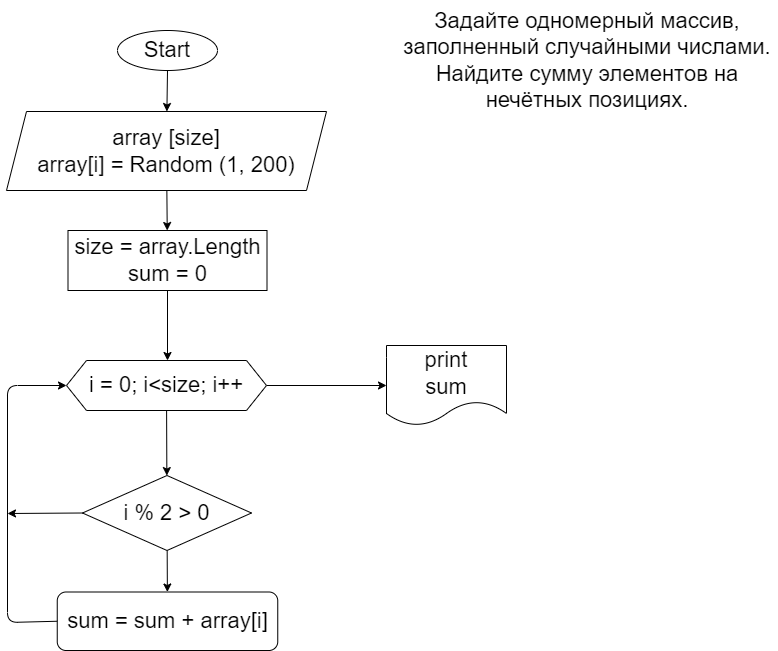

The diagram above was exported from draw.io. Its source (the exported page's mxGraphModel, read from the mxfile embedded in the PNG):
<mxGraphModel dx="974" dy="454" grid="1" gridSize="10" guides="1" tooltips="1" connect="1" arrows="1" fold="1" page="1" pageScale="1" pageWidth="827" pageHeight="1169" math="0" shadow="0">
  <root>
    <mxCell id="0" />
    <mxCell id="1" parent="0" />
    <mxCell id="2" value="&lt;font style=&quot;font-size: 22px&quot;&gt;Задайте одномерный массив, заполненный случайными числами. Найдите сумму элементов на нечётных позициях.&lt;/font&gt;" style="text;html=1;strokeColor=none;fillColor=none;align=center;verticalAlign=middle;whiteSpace=wrap;rounded=0;" parent="1" vertex="1">
      <mxGeometry x="440" y="10" width="380" height="120" as="geometry" />
    </mxCell>
    <mxCell id="5" value="" style="edgeStyle=none;html=1;fontSize=22;" parent="1" source="3" target="4" edge="1">
      <mxGeometry relative="1" as="geometry" />
    </mxCell>
    <mxCell id="3" value="Start" style="ellipse;whiteSpace=wrap;html=1;fontSize=22;" parent="1" vertex="1">
      <mxGeometry x="160" y="40" width="100" height="40" as="geometry" />
    </mxCell>
    <mxCell id="7" value="" style="edgeStyle=none;html=1;fontSize=22;" parent="1" source="4" target="6" edge="1">
      <mxGeometry relative="1" as="geometry" />
    </mxCell>
    <mxCell id="4" value="array [size]&lt;br&gt;array[i] = Random (1, 200)" style="shape=parallelogram;perimeter=parallelogramPerimeter;whiteSpace=wrap;html=1;fixedSize=1;fontSize=22;" parent="1" vertex="1">
      <mxGeometry x="49" y="121" width="320" height="79" as="geometry" />
    </mxCell>
    <mxCell id="9" value="" style="edgeStyle=none;html=1;fontSize=22;" parent="1" source="6" edge="1">
      <mxGeometry relative="1" as="geometry">
        <mxPoint x="210" y="370" as="targetPoint" />
      </mxGeometry>
    </mxCell>
    <mxCell id="6" value="size = array.Length&lt;br&gt;sum = 0" style="whiteSpace=wrap;html=1;fontSize=22;" parent="1" vertex="1">
      <mxGeometry x="110.5" y="240" width="199" height="60" as="geometry" />
    </mxCell>
    <mxCell id="12" value="" style="edgeStyle=none;html=1;fontSize=22;" parent="1" source="10" target="11" edge="1">
      <mxGeometry relative="1" as="geometry" />
    </mxCell>
    <mxCell id="18" value="" style="edgeStyle=none;html=1;fontSize=22;" parent="1" source="10" target="17" edge="1">
      <mxGeometry relative="1" as="geometry" />
    </mxCell>
    <mxCell id="10" value="i = 0; i&amp;lt;size; i++" style="shape=hexagon;perimeter=hexagonPerimeter2;whiteSpace=wrap;html=1;fixedSize=1;fontSize=22;" parent="1" vertex="1">
      <mxGeometry x="109" y="370" width="200" height="50" as="geometry" />
    </mxCell>
    <mxCell id="14" value="" style="edgeStyle=none;html=1;fontSize=22;" parent="1" source="11" target="13" edge="1">
      <mxGeometry relative="1" as="geometry" />
    </mxCell>
    <mxCell id="11" value="i % 2 &amp;gt; 0" style="rhombus;whiteSpace=wrap;html=1;fontSize=22;" parent="1" vertex="1">
      <mxGeometry x="125" y="485" width="169" height="75" as="geometry" />
    </mxCell>
    <mxCell id="13" value="sum = sum + array[i]" style="rounded=1;whiteSpace=wrap;html=1;fontSize=22;" parent="1" vertex="1">
      <mxGeometry x="99.75" y="601.5" width="220.5" height="58.5" as="geometry" />
    </mxCell>
    <mxCell id="15" value="" style="endArrow=classic;html=1;fontSize=22;exitX=0;exitY=0.5;exitDx=0;exitDy=0;entryX=0;entryY=0.5;entryDx=0;entryDy=0;" parent="1" source="13" target="10" edge="1">
      <mxGeometry width="50" height="50" relative="1" as="geometry">
        <mxPoint x="390" y="470" as="sourcePoint" />
        <mxPoint x="440" y="420" as="targetPoint" />
        <Array as="points">
          <mxPoint x="50" y="632" />
          <mxPoint x="50" y="395" />
        </Array>
      </mxGeometry>
    </mxCell>
    <mxCell id="16" value="" style="endArrow=classic;html=1;fontSize=22;exitX=0;exitY=0.5;exitDx=0;exitDy=0;" parent="1" source="11" edge="1">
      <mxGeometry width="50" height="50" relative="1" as="geometry">
        <mxPoint x="120" y="510" as="sourcePoint" />
        <mxPoint x="50" y="523" as="targetPoint" />
      </mxGeometry>
    </mxCell>
    <mxCell id="17" value="print&lt;br&gt;sum" style="shape=document;whiteSpace=wrap;html=1;boundedLbl=1;fontSize=22;" parent="1" vertex="1">
      <mxGeometry x="429" y="355" width="120" height="80" as="geometry" />
    </mxCell>
  </root>
</mxGraphModel>